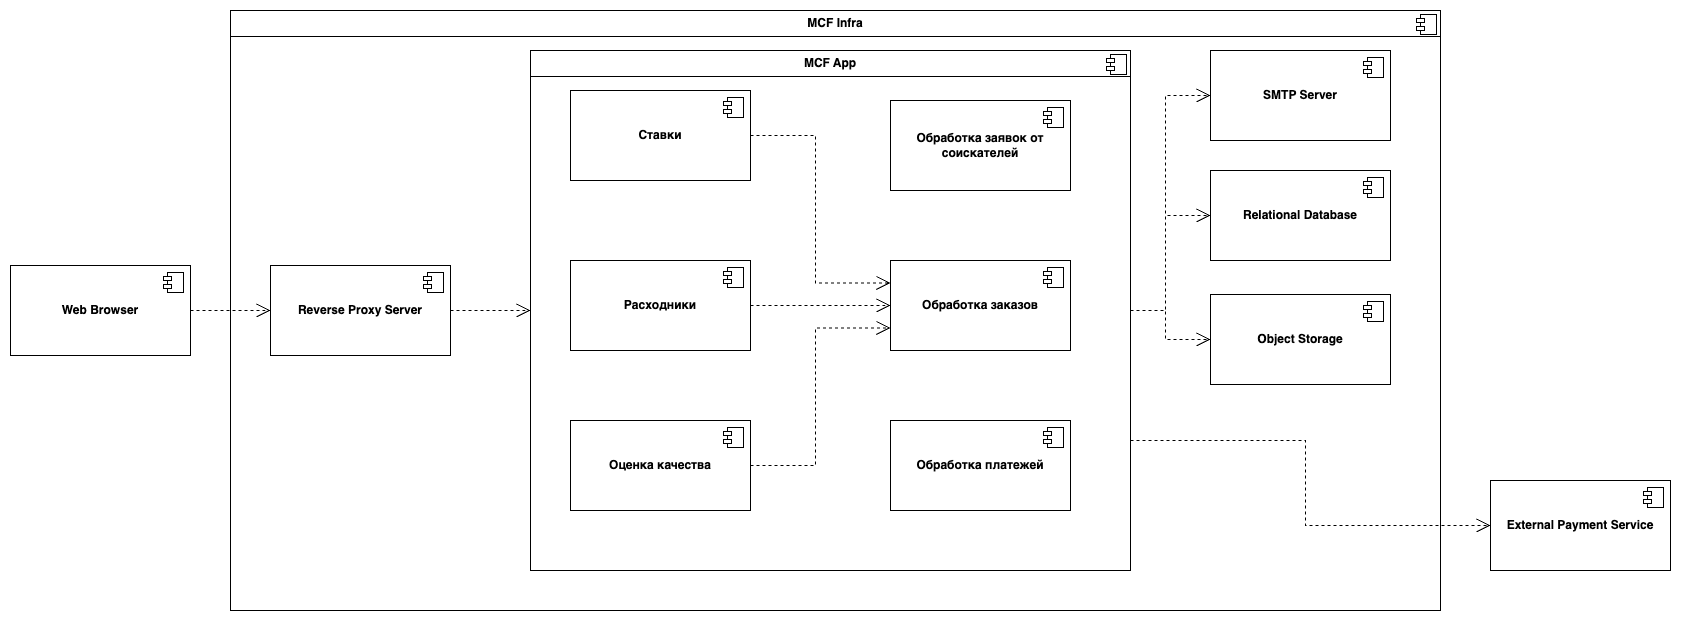

The diagram above was exported from draw.io. Its source (the exported page's mxGraphModel, read from the mxfile embedded in the PNG):
<mxGraphModel dx="2411" dy="907" grid="1" gridSize="10" guides="1" tooltips="1" connect="1" arrows="1" fold="1" page="1" pageScale="1" pageWidth="1169" pageHeight="827" math="0" shadow="0">
  <root>
    <mxCell id="0" />
    <mxCell id="1" parent="0" />
    <mxCell id="L1aKWbRL0jlR046Id958-48" value="&lt;p style=&quot;margin:0px;margin-top:6px;text-align:center;&quot;&gt;&lt;b&gt;MCF Infra&lt;/b&gt;&lt;/p&gt;&lt;hr size=&quot;1&quot; style=&quot;border-style:solid;&quot;&gt;&lt;p style=&quot;margin:0px;margin-left:8px;&quot;&gt;&lt;br&gt;&lt;/p&gt;" style="align=left;overflow=fill;html=1;dropTarget=0;whiteSpace=wrap;" vertex="1" parent="1">
      <mxGeometry x="-260" y="40" width="1210" height="600" as="geometry" />
    </mxCell>
    <mxCell id="L1aKWbRL0jlR046Id958-49" value="" style="shape=component;jettyWidth=8;jettyHeight=4;" vertex="1" parent="L1aKWbRL0jlR046Id958-48">
      <mxGeometry x="1" width="20" height="20" relative="1" as="geometry">
        <mxPoint x="-24" y="4" as="offset" />
      </mxGeometry>
    </mxCell>
    <mxCell id="L1aKWbRL0jlR046Id958-43" style="edgeStyle=orthogonalEdgeStyle;rounded=0;orthogonalLoop=1;jettySize=auto;html=1;exitX=1;exitY=0.5;exitDx=0;exitDy=0;dashed=1;strokeColor=default;align=center;verticalAlign=middle;fontFamily=Helvetica;fontSize=11;fontColor=default;labelBackgroundColor=default;endArrow=open;endSize=12;" edge="1" parent="1" source="L1aKWbRL0jlR046Id958-36" target="L1aKWbRL0jlR046Id958-28">
      <mxGeometry relative="1" as="geometry" />
    </mxCell>
    <mxCell id="L1aKWbRL0jlR046Id958-44" style="edgeStyle=orthogonalEdgeStyle;rounded=0;orthogonalLoop=1;jettySize=auto;html=1;entryX=0;entryY=0.5;entryDx=0;entryDy=0;dashed=1;strokeColor=default;align=center;verticalAlign=middle;fontFamily=Helvetica;fontSize=11;fontColor=default;labelBackgroundColor=default;endArrow=open;endSize=12;" edge="1" parent="1" source="L1aKWbRL0jlR046Id958-36" target="L1aKWbRL0jlR046Id958-26">
      <mxGeometry relative="1" as="geometry" />
    </mxCell>
    <mxCell id="L1aKWbRL0jlR046Id958-47" style="edgeStyle=orthogonalEdgeStyle;rounded=0;orthogonalLoop=1;jettySize=auto;html=1;entryX=0;entryY=0.5;entryDx=0;entryDy=0;exitX=1;exitY=0.75;exitDx=0;exitDy=0;dashed=1;strokeColor=default;align=center;verticalAlign=middle;fontFamily=Helvetica;fontSize=11;fontColor=default;labelBackgroundColor=default;endArrow=open;endSize=12;" edge="1" parent="1" source="L1aKWbRL0jlR046Id958-36" target="L1aKWbRL0jlR046Id958-45">
      <mxGeometry relative="1" as="geometry" />
    </mxCell>
    <mxCell id="L1aKWbRL0jlR046Id958-36" value="&lt;p style=&quot;margin:0px;margin-top:6px;text-align:center;&quot;&gt;&lt;b&gt;MCF App&lt;/b&gt;&lt;/p&gt;&lt;hr size=&quot;1&quot; style=&quot;border-style:solid;&quot;&gt;&lt;p style=&quot;margin:0px;margin-left:8px;&quot;&gt;&lt;br&gt;&lt;/p&gt;" style="align=left;overflow=fill;html=1;dropTarget=0;whiteSpace=wrap;" vertex="1" parent="1">
      <mxGeometry x="40" y="80" width="600" height="520" as="geometry" />
    </mxCell>
    <mxCell id="L1aKWbRL0jlR046Id958-37" value="" style="shape=component;jettyWidth=8;jettyHeight=4;" vertex="1" parent="L1aKWbRL0jlR046Id958-36">
      <mxGeometry x="1" width="20" height="20" relative="1" as="geometry">
        <mxPoint x="-24" y="4" as="offset" />
      </mxGeometry>
    </mxCell>
    <mxCell id="L1aKWbRL0jlR046Id958-23" style="edgeStyle=orthogonalEdgeStyle;rounded=0;orthogonalLoop=1;jettySize=auto;html=1;entryX=0;entryY=0.25;entryDx=0;entryDy=0;dashed=1;strokeColor=default;align=center;verticalAlign=middle;fontFamily=Helvetica;fontSize=11;fontColor=default;labelBackgroundColor=default;endArrow=open;endSize=12;" edge="1" parent="1" source="L1aKWbRL0jlR046Id958-7" target="L1aKWbRL0jlR046Id958-14">
      <mxGeometry relative="1" as="geometry" />
    </mxCell>
    <mxCell id="L1aKWbRL0jlR046Id958-7" value="&lt;b&gt;Ставки&lt;/b&gt;" style="html=1;dropTarget=0;whiteSpace=wrap;" vertex="1" parent="1">
      <mxGeometry x="80" y="120" width="180" height="90" as="geometry" />
    </mxCell>
    <mxCell id="L1aKWbRL0jlR046Id958-8" value="" style="shape=module;jettyWidth=8;jettyHeight=4;" vertex="1" parent="L1aKWbRL0jlR046Id958-7">
      <mxGeometry x="1" width="20" height="20" relative="1" as="geometry">
        <mxPoint x="-27" y="7" as="offset" />
      </mxGeometry>
    </mxCell>
    <mxCell id="L1aKWbRL0jlR046Id958-24" style="edgeStyle=orthogonalEdgeStyle;rounded=0;orthogonalLoop=1;jettySize=auto;html=1;entryX=0;entryY=0.5;entryDx=0;entryDy=0;dashed=1;strokeColor=default;align=center;verticalAlign=middle;fontFamily=Helvetica;fontSize=11;fontColor=default;labelBackgroundColor=default;endArrow=open;endSize=12;" edge="1" parent="1" source="L1aKWbRL0jlR046Id958-9" target="L1aKWbRL0jlR046Id958-14">
      <mxGeometry relative="1" as="geometry" />
    </mxCell>
    <mxCell id="L1aKWbRL0jlR046Id958-9" value="&lt;b&gt;Расходники&lt;/b&gt;" style="html=1;dropTarget=0;whiteSpace=wrap;" vertex="1" parent="1">
      <mxGeometry x="80" y="290" width="180" height="90" as="geometry" />
    </mxCell>
    <mxCell id="L1aKWbRL0jlR046Id958-10" value="" style="shape=module;jettyWidth=8;jettyHeight=4;" vertex="1" parent="L1aKWbRL0jlR046Id958-9">
      <mxGeometry x="1" width="20" height="20" relative="1" as="geometry">
        <mxPoint x="-27" y="7" as="offset" />
      </mxGeometry>
    </mxCell>
    <mxCell id="L1aKWbRL0jlR046Id958-25" style="edgeStyle=orthogonalEdgeStyle;rounded=0;orthogonalLoop=1;jettySize=auto;html=1;entryX=0;entryY=0.75;entryDx=0;entryDy=0;dashed=1;strokeColor=default;align=center;verticalAlign=middle;fontFamily=Helvetica;fontSize=11;fontColor=default;labelBackgroundColor=default;endArrow=open;endSize=12;" edge="1" parent="1" source="L1aKWbRL0jlR046Id958-11" target="L1aKWbRL0jlR046Id958-14">
      <mxGeometry relative="1" as="geometry" />
    </mxCell>
    <mxCell id="L1aKWbRL0jlR046Id958-11" value="&lt;b&gt;Оценка качества&lt;/b&gt;" style="html=1;dropTarget=0;whiteSpace=wrap;" vertex="1" parent="1">
      <mxGeometry x="80" y="450" width="180" height="90" as="geometry" />
    </mxCell>
    <mxCell id="L1aKWbRL0jlR046Id958-12" value="" style="shape=module;jettyWidth=8;jettyHeight=4;" vertex="1" parent="L1aKWbRL0jlR046Id958-11">
      <mxGeometry x="1" width="20" height="20" relative="1" as="geometry">
        <mxPoint x="-27" y="7" as="offset" />
      </mxGeometry>
    </mxCell>
    <mxCell id="L1aKWbRL0jlR046Id958-14" value="&lt;b&gt;Обработка заказов&lt;/b&gt;" style="html=1;dropTarget=0;whiteSpace=wrap;" vertex="1" parent="1">
      <mxGeometry x="400" y="290" width="180" height="90" as="geometry" />
    </mxCell>
    <mxCell id="L1aKWbRL0jlR046Id958-15" value="" style="shape=module;jettyWidth=8;jettyHeight=4;" vertex="1" parent="L1aKWbRL0jlR046Id958-14">
      <mxGeometry x="1" width="20" height="20" relative="1" as="geometry">
        <mxPoint x="-27" y="7" as="offset" />
      </mxGeometry>
    </mxCell>
    <mxCell id="L1aKWbRL0jlR046Id958-17" value="&lt;b&gt;Обработка заявок от соискателей&lt;/b&gt;" style="html=1;dropTarget=0;whiteSpace=wrap;" vertex="1" parent="1">
      <mxGeometry x="400" y="130" width="180" height="90" as="geometry" />
    </mxCell>
    <mxCell id="L1aKWbRL0jlR046Id958-18" value="" style="shape=module;jettyWidth=8;jettyHeight=4;" vertex="1" parent="L1aKWbRL0jlR046Id958-17">
      <mxGeometry x="1" width="20" height="20" relative="1" as="geometry">
        <mxPoint x="-27" y="7" as="offset" />
      </mxGeometry>
    </mxCell>
    <mxCell id="L1aKWbRL0jlR046Id958-19" value="&lt;b&gt;Обработка платежей&lt;/b&gt;" style="html=1;dropTarget=0;whiteSpace=wrap;" vertex="1" parent="1">
      <mxGeometry x="400" y="450" width="180" height="90" as="geometry" />
    </mxCell>
    <mxCell id="L1aKWbRL0jlR046Id958-20" value="" style="shape=module;jettyWidth=8;jettyHeight=4;" vertex="1" parent="L1aKWbRL0jlR046Id958-19">
      <mxGeometry x="1" width="20" height="20" relative="1" as="geometry">
        <mxPoint x="-27" y="7" as="offset" />
      </mxGeometry>
    </mxCell>
    <mxCell id="L1aKWbRL0jlR046Id958-26" value="&lt;b&gt;Relational Database&lt;/b&gt;" style="html=1;dropTarget=0;whiteSpace=wrap;" vertex="1" parent="1">
      <mxGeometry x="720" y="200" width="180" height="90" as="geometry" />
    </mxCell>
    <mxCell id="L1aKWbRL0jlR046Id958-27" value="" style="shape=module;jettyWidth=8;jettyHeight=4;" vertex="1" parent="L1aKWbRL0jlR046Id958-26">
      <mxGeometry x="1" width="20" height="20" relative="1" as="geometry">
        <mxPoint x="-27" y="7" as="offset" />
      </mxGeometry>
    </mxCell>
    <mxCell id="L1aKWbRL0jlR046Id958-28" value="&lt;b&gt;SMTP Server&lt;/b&gt;" style="html=1;dropTarget=0;whiteSpace=wrap;" vertex="1" parent="1">
      <mxGeometry x="720" y="80" width="180" height="90" as="geometry" />
    </mxCell>
    <mxCell id="L1aKWbRL0jlR046Id958-29" value="" style="shape=module;jettyWidth=8;jettyHeight=4;" vertex="1" parent="L1aKWbRL0jlR046Id958-28">
      <mxGeometry x="1" width="20" height="20" relative="1" as="geometry">
        <mxPoint x="-27" y="7" as="offset" />
      </mxGeometry>
    </mxCell>
    <mxCell id="L1aKWbRL0jlR046Id958-39" style="edgeStyle=orthogonalEdgeStyle;rounded=0;orthogonalLoop=1;jettySize=auto;html=1;entryX=0;entryY=0.5;entryDx=0;entryDy=0;dashed=1;strokeColor=default;align=center;verticalAlign=middle;fontFamily=Helvetica;fontSize=11;fontColor=default;labelBackgroundColor=default;endArrow=open;endSize=12;" edge="1" parent="1" source="L1aKWbRL0jlR046Id958-30" target="L1aKWbRL0jlR046Id958-36">
      <mxGeometry relative="1" as="geometry" />
    </mxCell>
    <mxCell id="L1aKWbRL0jlR046Id958-30" value="&lt;b&gt;Reverse Proxy Server&lt;/b&gt;" style="html=1;dropTarget=0;whiteSpace=wrap;" vertex="1" parent="1">
      <mxGeometry x="-220" y="295" width="180" height="90" as="geometry" />
    </mxCell>
    <mxCell id="L1aKWbRL0jlR046Id958-31" value="" style="shape=module;jettyWidth=8;jettyHeight=4;" vertex="1" parent="L1aKWbRL0jlR046Id958-30">
      <mxGeometry x="1" width="20" height="20" relative="1" as="geometry">
        <mxPoint x="-27" y="7" as="offset" />
      </mxGeometry>
    </mxCell>
    <mxCell id="L1aKWbRL0jlR046Id958-38" style="edgeStyle=orthogonalEdgeStyle;rounded=0;orthogonalLoop=1;jettySize=auto;html=1;entryX=0;entryY=0.5;entryDx=0;entryDy=0;dashed=1;strokeColor=default;align=center;verticalAlign=middle;fontFamily=Helvetica;fontSize=11;fontColor=default;labelBackgroundColor=default;endArrow=open;endSize=12;" edge="1" parent="1" source="L1aKWbRL0jlR046Id958-32" target="L1aKWbRL0jlR046Id958-30">
      <mxGeometry relative="1" as="geometry" />
    </mxCell>
    <mxCell id="L1aKWbRL0jlR046Id958-32" value="&lt;b&gt;Web Browser&lt;/b&gt;" style="html=1;dropTarget=0;whiteSpace=wrap;" vertex="1" parent="1">
      <mxGeometry x="-480" y="295" width="180" height="90" as="geometry" />
    </mxCell>
    <mxCell id="L1aKWbRL0jlR046Id958-33" value="" style="shape=module;jettyWidth=8;jettyHeight=4;" vertex="1" parent="L1aKWbRL0jlR046Id958-32">
      <mxGeometry x="1" width="20" height="20" relative="1" as="geometry">
        <mxPoint x="-27" y="7" as="offset" />
      </mxGeometry>
    </mxCell>
    <mxCell id="L1aKWbRL0jlR046Id958-45" value="&lt;b&gt;External Payment Service&lt;/b&gt;" style="html=1;dropTarget=0;whiteSpace=wrap;" vertex="1" parent="1">
      <mxGeometry x="1000" y="510" width="180" height="90" as="geometry" />
    </mxCell>
    <mxCell id="L1aKWbRL0jlR046Id958-46" value="" style="shape=module;jettyWidth=8;jettyHeight=4;" vertex="1" parent="L1aKWbRL0jlR046Id958-45">
      <mxGeometry x="1" width="20" height="20" relative="1" as="geometry">
        <mxPoint x="-27" y="7" as="offset" />
      </mxGeometry>
    </mxCell>
    <mxCell id="L1aKWbRL0jlR046Id958-50" value="&lt;b&gt;Object Storage&lt;/b&gt;" style="html=1;dropTarget=0;whiteSpace=wrap;" vertex="1" parent="1">
      <mxGeometry x="720" y="324" width="180" height="90" as="geometry" />
    </mxCell>
    <mxCell id="L1aKWbRL0jlR046Id958-51" value="" style="shape=module;jettyWidth=8;jettyHeight=4;" vertex="1" parent="L1aKWbRL0jlR046Id958-50">
      <mxGeometry x="1" width="20" height="20" relative="1" as="geometry">
        <mxPoint x="-27" y="7" as="offset" />
      </mxGeometry>
    </mxCell>
    <mxCell id="L1aKWbRL0jlR046Id958-52" style="edgeStyle=orthogonalEdgeStyle;rounded=0;orthogonalLoop=1;jettySize=auto;html=1;dashed=1;strokeColor=default;align=center;verticalAlign=middle;fontFamily=Helvetica;fontSize=11;fontColor=default;labelBackgroundColor=default;endArrow=open;endSize=12;exitX=1;exitY=0.5;exitDx=0;exitDy=0;entryX=0;entryY=0.5;entryDx=0;entryDy=0;" edge="1" parent="1" source="L1aKWbRL0jlR046Id958-36" target="L1aKWbRL0jlR046Id958-50">
      <mxGeometry relative="1" as="geometry">
        <mxPoint x="650" y="350" as="sourcePoint" />
        <mxPoint x="1040" y="340" as="targetPoint" />
      </mxGeometry>
    </mxCell>
  </root>
</mxGraphModel>